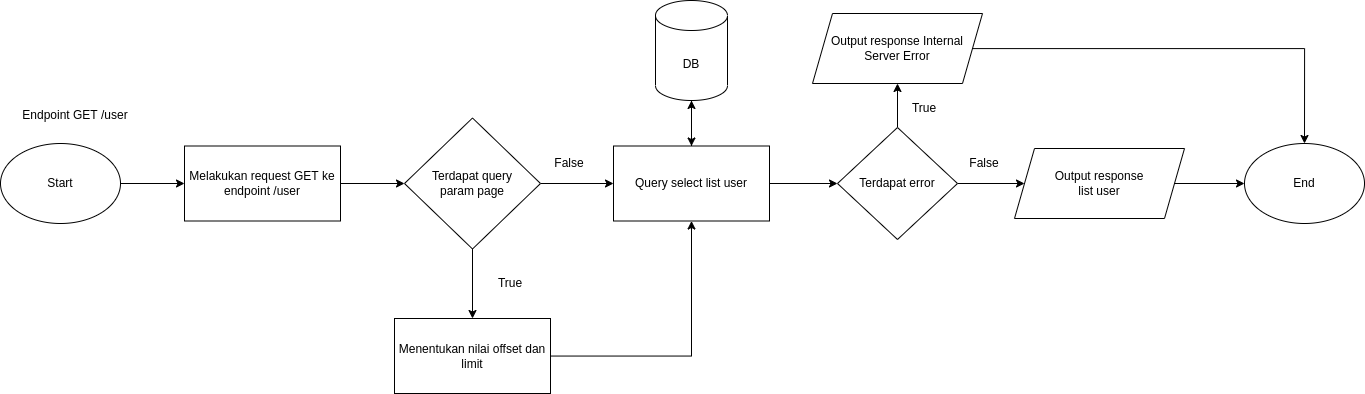

The diagram above was exported from draw.io. Its source (the exported page's mxGraphModel, read from the mxfile embedded in the PNG):
<mxGraphModel dx="2015" dy="835" grid="1" gridSize="10" guides="1" tooltips="1" connect="1" arrows="1" fold="1" page="1" pageScale="1" pageWidth="827" pageHeight="1169" math="0" shadow="0">
  <root>
    <mxCell id="0" />
    <mxCell id="1" parent="0" />
    <mxCell id="WPkOvZd3w8-zO9eD3u6V-1" style="edgeStyle=orthogonalEdgeStyle;rounded=0;orthogonalLoop=1;jettySize=auto;html=1;" edge="1" parent="1" source="WPkOvZd3w8-zO9eD3u6V-2" target="WPkOvZd3w8-zO9eD3u6V-5">
      <mxGeometry relative="1" as="geometry" />
    </mxCell>
    <mxCell id="WPkOvZd3w8-zO9eD3u6V-2" value="Start" style="ellipse;whiteSpace=wrap;html=1;" vertex="1" parent="1">
      <mxGeometry x="30" y="173" width="120" height="80" as="geometry" />
    </mxCell>
    <mxCell id="WPkOvZd3w8-zO9eD3u6V-3" value="Endpoint GET /user" style="text;html=1;strokeColor=none;fillColor=none;align=center;verticalAlign=middle;whiteSpace=wrap;rounded=0;" vertex="1" parent="1">
      <mxGeometry x="40" y="130" width="130" height="30" as="geometry" />
    </mxCell>
    <mxCell id="WPkOvZd3w8-zO9eD3u6V-4" style="edgeStyle=orthogonalEdgeStyle;rounded=0;orthogonalLoop=1;jettySize=auto;html=1;" edge="1" parent="1" source="WPkOvZd3w8-zO9eD3u6V-5" target="WPkOvZd3w8-zO9eD3u6V-8">
      <mxGeometry relative="1" as="geometry" />
    </mxCell>
    <mxCell id="WPkOvZd3w8-zO9eD3u6V-5" value="Melakukan request GET ke endpoint /user" style="whiteSpace=wrap;html=1;" vertex="1" parent="1">
      <mxGeometry x="214" y="175.5" width="156" height="75" as="geometry" />
    </mxCell>
    <mxCell id="WPkOvZd3w8-zO9eD3u6V-6" style="edgeStyle=orthogonalEdgeStyle;rounded=0;orthogonalLoop=1;jettySize=auto;html=1;" edge="1" parent="1" source="WPkOvZd3w8-zO9eD3u6V-8" target="WPkOvZd3w8-zO9eD3u6V-13">
      <mxGeometry relative="1" as="geometry" />
    </mxCell>
    <mxCell id="WPkOvZd3w8-zO9eD3u6V-7" style="edgeStyle=orthogonalEdgeStyle;rounded=0;orthogonalLoop=1;jettySize=auto;html=1;" edge="1" parent="1" source="WPkOvZd3w8-zO9eD3u6V-8" target="WPkOvZd3w8-zO9eD3u6V-10">
      <mxGeometry relative="1" as="geometry" />
    </mxCell>
    <mxCell id="WPkOvZd3w8-zO9eD3u6V-8" value="Terdapat query&lt;br&gt;param page" style="rhombus;whiteSpace=wrap;html=1;" vertex="1" parent="1">
      <mxGeometry x="434" y="147.5" width="136" height="131" as="geometry" />
    </mxCell>
    <mxCell id="WPkOvZd3w8-zO9eD3u6V-9" style="edgeStyle=orthogonalEdgeStyle;rounded=0;orthogonalLoop=1;jettySize=auto;html=1;" edge="1" parent="1" source="WPkOvZd3w8-zO9eD3u6V-10" target="WPkOvZd3w8-zO9eD3u6V-13">
      <mxGeometry relative="1" as="geometry" />
    </mxCell>
    <mxCell id="WPkOvZd3w8-zO9eD3u6V-10" value="Menentukan nilai offset dan limit" style="whiteSpace=wrap;html=1;" vertex="1" parent="1">
      <mxGeometry x="424" y="348" width="156" height="75" as="geometry" />
    </mxCell>
    <mxCell id="WPkOvZd3w8-zO9eD3u6V-11" style="edgeStyle=orthogonalEdgeStyle;rounded=0;orthogonalLoop=1;jettySize=auto;html=1;" edge="1" parent="1" source="WPkOvZd3w8-zO9eD3u6V-13" target="WPkOvZd3w8-zO9eD3u6V-17">
      <mxGeometry relative="1" as="geometry" />
    </mxCell>
    <mxCell id="WPkOvZd3w8-zO9eD3u6V-12" style="edgeStyle=orthogonalEdgeStyle;rounded=0;orthogonalLoop=1;jettySize=auto;html=1;" edge="1" parent="1" source="WPkOvZd3w8-zO9eD3u6V-13" target="WPkOvZd3w8-zO9eD3u6V-20">
      <mxGeometry relative="1" as="geometry">
        <mxPoint x="810" y="213.0588235294117" as="sourcePoint" />
      </mxGeometry>
    </mxCell>
    <mxCell id="WPkOvZd3w8-zO9eD3u6V-13" value="Query select list user" style="whiteSpace=wrap;html=1;" vertex="1" parent="1">
      <mxGeometry x="643" y="175.5" width="156" height="75" as="geometry" />
    </mxCell>
    <mxCell id="WPkOvZd3w8-zO9eD3u6V-14" value="False" style="text;html=1;strokeColor=none;fillColor=none;align=center;verticalAlign=middle;whiteSpace=wrap;rounded=0;" vertex="1" parent="1">
      <mxGeometry x="569" y="178" width="60" height="30" as="geometry" />
    </mxCell>
    <mxCell id="WPkOvZd3w8-zO9eD3u6V-15" value="True" style="text;html=1;strokeColor=none;fillColor=none;align=center;verticalAlign=middle;whiteSpace=wrap;rounded=0;" vertex="1" parent="1">
      <mxGeometry x="510" y="298" width="60" height="30" as="geometry" />
    </mxCell>
    <mxCell id="WPkOvZd3w8-zO9eD3u6V-16" style="edgeStyle=orthogonalEdgeStyle;rounded=0;orthogonalLoop=1;jettySize=auto;html=1;" edge="1" parent="1" source="WPkOvZd3w8-zO9eD3u6V-17" target="WPkOvZd3w8-zO9eD3u6V-13">
      <mxGeometry relative="1" as="geometry" />
    </mxCell>
    <mxCell id="WPkOvZd3w8-zO9eD3u6V-17" value="DB" style="shape=cylinder3;whiteSpace=wrap;html=1;boundedLbl=1;backgroundOutline=1;size=15;" vertex="1" parent="1">
      <mxGeometry x="685" y="30" width="72" height="100" as="geometry" />
    </mxCell>
    <mxCell id="WPkOvZd3w8-zO9eD3u6V-18" style="edgeStyle=orthogonalEdgeStyle;rounded=0;orthogonalLoop=1;jettySize=auto;html=1;" edge="1" parent="1" source="WPkOvZd3w8-zO9eD3u6V-20" target="WPkOvZd3w8-zO9eD3u6V-22">
      <mxGeometry relative="1" as="geometry" />
    </mxCell>
    <mxCell id="WPkOvZd3w8-zO9eD3u6V-19" style="edgeStyle=orthogonalEdgeStyle;rounded=0;orthogonalLoop=1;jettySize=auto;html=1;" edge="1" parent="1" source="WPkOvZd3w8-zO9eD3u6V-20" target="WPkOvZd3w8-zO9eD3u6V-24">
      <mxGeometry relative="1" as="geometry" />
    </mxCell>
    <mxCell id="WPkOvZd3w8-zO9eD3u6V-20" value="Terdapat error" style="rhombus;whiteSpace=wrap;html=1;" vertex="1" parent="1">
      <mxGeometry x="867" y="157" width="120" height="112" as="geometry" />
    </mxCell>
    <mxCell id="WPkOvZd3w8-zO9eD3u6V-21" style="edgeStyle=orthogonalEdgeStyle;rounded=0;orthogonalLoop=1;jettySize=auto;html=1;" edge="1" parent="1" source="WPkOvZd3w8-zO9eD3u6V-22" target="WPkOvZd3w8-zO9eD3u6V-27">
      <mxGeometry relative="1" as="geometry" />
    </mxCell>
    <mxCell id="WPkOvZd3w8-zO9eD3u6V-22" value="Output response Internal Server Error" style="shape=parallelogram;perimeter=parallelogramPerimeter;whiteSpace=wrap;html=1;fixedSize=1;" vertex="1" parent="1">
      <mxGeometry x="842" y="43" width="170" height="70" as="geometry" />
    </mxCell>
    <mxCell id="WPkOvZd3w8-zO9eD3u6V-23" style="edgeStyle=orthogonalEdgeStyle;rounded=0;orthogonalLoop=1;jettySize=auto;html=1;" edge="1" parent="1" source="WPkOvZd3w8-zO9eD3u6V-24" target="WPkOvZd3w8-zO9eD3u6V-27">
      <mxGeometry relative="1" as="geometry" />
    </mxCell>
    <mxCell id="WPkOvZd3w8-zO9eD3u6V-24" value="Output response&lt;br&gt;list user" style="shape=parallelogram;perimeter=parallelogramPerimeter;whiteSpace=wrap;html=1;fixedSize=1;" vertex="1" parent="1">
      <mxGeometry x="1044" y="178" width="170" height="70" as="geometry" />
    </mxCell>
    <mxCell id="WPkOvZd3w8-zO9eD3u6V-25" value="True" style="text;html=1;strokeColor=none;fillColor=none;align=center;verticalAlign=middle;whiteSpace=wrap;rounded=0;" vertex="1" parent="1">
      <mxGeometry x="924" y="123" width="60" height="30" as="geometry" />
    </mxCell>
    <mxCell id="WPkOvZd3w8-zO9eD3u6V-26" value="False" style="text;html=1;strokeColor=none;fillColor=none;align=center;verticalAlign=middle;whiteSpace=wrap;rounded=0;" vertex="1" parent="1">
      <mxGeometry x="984" y="178" width="60" height="30" as="geometry" />
    </mxCell>
    <mxCell id="WPkOvZd3w8-zO9eD3u6V-27" value="End" style="ellipse;whiteSpace=wrap;html=1;" vertex="1" parent="1">
      <mxGeometry x="1274" y="173" width="120" height="80" as="geometry" />
    </mxCell>
  </root>
</mxGraphModel>